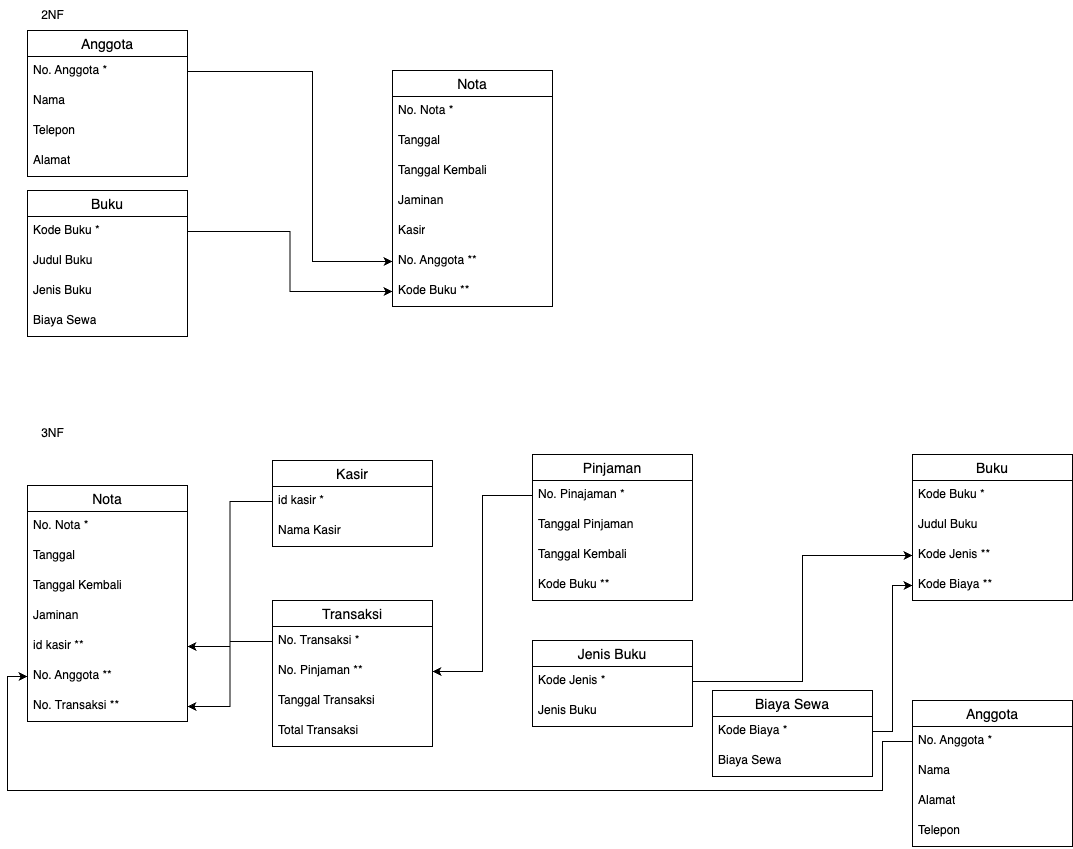

The diagram above was exported from draw.io. Its source (the exported page's mxGraphModel, read from the mxfile embedded in the PNG):
<mxGraphModel dx="1122" dy="855" grid="1" gridSize="10" guides="1" tooltips="1" connect="1" arrows="1" fold="1" page="1" pageScale="1" pageWidth="827" pageHeight="1169" math="0" shadow="0">
  <root>
    <mxCell id="0" />
    <mxCell id="1" parent="0" />
    <mxCell id="lDQAwLYmfChzzdgAMrql-1" value="Anggota" style="swimlane;fontStyle=0;childLayout=stackLayout;horizontal=1;startSize=26;horizontalStack=0;resizeParent=1;resizeParentMax=0;resizeLast=0;collapsible=1;marginBottom=0;align=center;fontSize=14;" vertex="1" parent="1">
      <mxGeometry x="75" y="130" width="160" height="146" as="geometry" />
    </mxCell>
    <mxCell id="lDQAwLYmfChzzdgAMrql-2" value="No. Anggota *" style="text;strokeColor=none;fillColor=none;spacingLeft=4;spacingRight=4;overflow=hidden;rotatable=0;points=[[0,0.5],[1,0.5]];portConstraint=eastwest;fontSize=12;whiteSpace=wrap;html=1;" vertex="1" parent="lDQAwLYmfChzzdgAMrql-1">
      <mxGeometry y="26" width="160" height="30" as="geometry" />
    </mxCell>
    <mxCell id="lDQAwLYmfChzzdgAMrql-3" value="Nama" style="text;strokeColor=none;fillColor=none;spacingLeft=4;spacingRight=4;overflow=hidden;rotatable=0;points=[[0,0.5],[1,0.5]];portConstraint=eastwest;fontSize=12;whiteSpace=wrap;html=1;" vertex="1" parent="lDQAwLYmfChzzdgAMrql-1">
      <mxGeometry y="56" width="160" height="30" as="geometry" />
    </mxCell>
    <mxCell id="lDQAwLYmfChzzdgAMrql-4" value="Telepon" style="text;strokeColor=none;fillColor=none;spacingLeft=4;spacingRight=4;overflow=hidden;rotatable=0;points=[[0,0.5],[1,0.5]];portConstraint=eastwest;fontSize=12;whiteSpace=wrap;html=1;" vertex="1" parent="lDQAwLYmfChzzdgAMrql-1">
      <mxGeometry y="86" width="160" height="30" as="geometry" />
    </mxCell>
    <mxCell id="lDQAwLYmfChzzdgAMrql-10" value="Alamat" style="text;strokeColor=none;fillColor=none;spacingLeft=4;spacingRight=4;overflow=hidden;rotatable=0;points=[[0,0.5],[1,0.5]];portConstraint=eastwest;fontSize=12;whiteSpace=wrap;html=1;" vertex="1" parent="lDQAwLYmfChzzdgAMrql-1">
      <mxGeometry y="116" width="160" height="30" as="geometry" />
    </mxCell>
    <mxCell id="lDQAwLYmfChzzdgAMrql-11" value="2NF" style="text;html=1;align=center;verticalAlign=middle;resizable=0;points=[];autosize=1;strokeColor=none;fillColor=none;" vertex="1" parent="1">
      <mxGeometry x="75" y="100" width="50" height="30" as="geometry" />
    </mxCell>
    <mxCell id="lDQAwLYmfChzzdgAMrql-12" value="Buku" style="swimlane;fontStyle=0;childLayout=stackLayout;horizontal=1;startSize=26;horizontalStack=0;resizeParent=1;resizeParentMax=0;resizeLast=0;collapsible=1;marginBottom=0;align=center;fontSize=14;" vertex="1" parent="1">
      <mxGeometry x="75" y="290" width="160" height="146" as="geometry" />
    </mxCell>
    <mxCell id="lDQAwLYmfChzzdgAMrql-13" value="Kode Buku *" style="text;strokeColor=none;fillColor=none;spacingLeft=4;spacingRight=4;overflow=hidden;rotatable=0;points=[[0,0.5],[1,0.5]];portConstraint=eastwest;fontSize=12;whiteSpace=wrap;html=1;" vertex="1" parent="lDQAwLYmfChzzdgAMrql-12">
      <mxGeometry y="26" width="160" height="30" as="geometry" />
    </mxCell>
    <mxCell id="lDQAwLYmfChzzdgAMrql-14" value="Judul Buku" style="text;strokeColor=none;fillColor=none;spacingLeft=4;spacingRight=4;overflow=hidden;rotatable=0;points=[[0,0.5],[1,0.5]];portConstraint=eastwest;fontSize=12;whiteSpace=wrap;html=1;" vertex="1" parent="lDQAwLYmfChzzdgAMrql-12">
      <mxGeometry y="56" width="160" height="30" as="geometry" />
    </mxCell>
    <mxCell id="lDQAwLYmfChzzdgAMrql-15" value="Jenis Buku" style="text;strokeColor=none;fillColor=none;spacingLeft=4;spacingRight=4;overflow=hidden;rotatable=0;points=[[0,0.5],[1,0.5]];portConstraint=eastwest;fontSize=12;whiteSpace=wrap;html=1;" vertex="1" parent="lDQAwLYmfChzzdgAMrql-12">
      <mxGeometry y="86" width="160" height="30" as="geometry" />
    </mxCell>
    <mxCell id="lDQAwLYmfChzzdgAMrql-16" value="Biaya Sewa" style="text;strokeColor=none;fillColor=none;spacingLeft=4;spacingRight=4;overflow=hidden;rotatable=0;points=[[0,0.5],[1,0.5]];portConstraint=eastwest;fontSize=12;whiteSpace=wrap;html=1;" vertex="1" parent="lDQAwLYmfChzzdgAMrql-12">
      <mxGeometry y="116" width="160" height="30" as="geometry" />
    </mxCell>
    <mxCell id="lDQAwLYmfChzzdgAMrql-17" value="Nota" style="swimlane;fontStyle=0;childLayout=stackLayout;horizontal=1;startSize=26;horizontalStack=0;resizeParent=1;resizeParentMax=0;resizeLast=0;collapsible=1;marginBottom=0;align=center;fontSize=14;" vertex="1" parent="1">
      <mxGeometry x="440" y="170" width="160" height="236" as="geometry" />
    </mxCell>
    <mxCell id="lDQAwLYmfChzzdgAMrql-18" value="No. Nota *" style="text;strokeColor=none;fillColor=none;spacingLeft=4;spacingRight=4;overflow=hidden;rotatable=0;points=[[0,0.5],[1,0.5]];portConstraint=eastwest;fontSize=12;whiteSpace=wrap;html=1;" vertex="1" parent="lDQAwLYmfChzzdgAMrql-17">
      <mxGeometry y="26" width="160" height="30" as="geometry" />
    </mxCell>
    <mxCell id="lDQAwLYmfChzzdgAMrql-19" value="Tanggal" style="text;strokeColor=none;fillColor=none;spacingLeft=4;spacingRight=4;overflow=hidden;rotatable=0;points=[[0,0.5],[1,0.5]];portConstraint=eastwest;fontSize=12;whiteSpace=wrap;html=1;" vertex="1" parent="lDQAwLYmfChzzdgAMrql-17">
      <mxGeometry y="56" width="160" height="30" as="geometry" />
    </mxCell>
    <mxCell id="lDQAwLYmfChzzdgAMrql-20" value="Tanggal Kembali" style="text;strokeColor=none;fillColor=none;spacingLeft=4;spacingRight=4;overflow=hidden;rotatable=0;points=[[0,0.5],[1,0.5]];portConstraint=eastwest;fontSize=12;whiteSpace=wrap;html=1;" vertex="1" parent="lDQAwLYmfChzzdgAMrql-17">
      <mxGeometry y="86" width="160" height="30" as="geometry" />
    </mxCell>
    <mxCell id="lDQAwLYmfChzzdgAMrql-21" value="Jaminan" style="text;strokeColor=none;fillColor=none;spacingLeft=4;spacingRight=4;overflow=hidden;rotatable=0;points=[[0,0.5],[1,0.5]];portConstraint=eastwest;fontSize=12;whiteSpace=wrap;html=1;" vertex="1" parent="lDQAwLYmfChzzdgAMrql-17">
      <mxGeometry y="116" width="160" height="30" as="geometry" />
    </mxCell>
    <mxCell id="lDQAwLYmfChzzdgAMrql-27" value="Kasir" style="text;strokeColor=none;fillColor=none;spacingLeft=4;spacingRight=4;overflow=hidden;rotatable=0;points=[[0,0.5],[1,0.5]];portConstraint=eastwest;fontSize=12;whiteSpace=wrap;html=1;" vertex="1" parent="lDQAwLYmfChzzdgAMrql-17">
      <mxGeometry y="146" width="160" height="30" as="geometry" />
    </mxCell>
    <mxCell id="lDQAwLYmfChzzdgAMrql-23" value="No. Anggota **" style="text;strokeColor=none;fillColor=none;spacingLeft=4;spacingRight=4;overflow=hidden;rotatable=0;points=[[0,0.5],[1,0.5]];portConstraint=eastwest;fontSize=12;whiteSpace=wrap;html=1;" vertex="1" parent="lDQAwLYmfChzzdgAMrql-17">
      <mxGeometry y="176" width="160" height="30" as="geometry" />
    </mxCell>
    <mxCell id="lDQAwLYmfChzzdgAMrql-22" value="Kode Buku **" style="text;strokeColor=none;fillColor=none;spacingLeft=4;spacingRight=4;overflow=hidden;rotatable=0;points=[[0,0.5],[1,0.5]];portConstraint=eastwest;fontSize=12;whiteSpace=wrap;html=1;" vertex="1" parent="lDQAwLYmfChzzdgAMrql-17">
      <mxGeometry y="206" width="160" height="30" as="geometry" />
    </mxCell>
    <mxCell id="lDQAwLYmfChzzdgAMrql-25" style="edgeStyle=orthogonalEdgeStyle;rounded=0;orthogonalLoop=1;jettySize=auto;html=1;entryX=0;entryY=0.5;entryDx=0;entryDy=0;" edge="1" parent="1" source="lDQAwLYmfChzzdgAMrql-2" target="lDQAwLYmfChzzdgAMrql-23">
      <mxGeometry relative="1" as="geometry">
        <Array as="points">
          <mxPoint x="360" y="171" />
          <mxPoint x="360" y="361" />
        </Array>
      </mxGeometry>
    </mxCell>
    <mxCell id="lDQAwLYmfChzzdgAMrql-26" style="edgeStyle=orthogonalEdgeStyle;rounded=0;orthogonalLoop=1;jettySize=auto;html=1;entryX=0;entryY=0.5;entryDx=0;entryDy=0;" edge="1" parent="1" source="lDQAwLYmfChzzdgAMrql-13" target="lDQAwLYmfChzzdgAMrql-22">
      <mxGeometry relative="1" as="geometry" />
    </mxCell>
    <mxCell id="lDQAwLYmfChzzdgAMrql-28" value="3NF" style="text;html=1;align=center;verticalAlign=middle;resizable=0;points=[];autosize=1;strokeColor=none;fillColor=none;" vertex="1" parent="1">
      <mxGeometry x="75" y="518" width="50" height="30" as="geometry" />
    </mxCell>
    <mxCell id="lDQAwLYmfChzzdgAMrql-29" value="Nota" style="swimlane;fontStyle=0;childLayout=stackLayout;horizontal=1;startSize=26;horizontalStack=0;resizeParent=1;resizeParentMax=0;resizeLast=0;collapsible=1;marginBottom=0;align=center;fontSize=14;" vertex="1" parent="1">
      <mxGeometry x="75" y="585" width="160" height="236" as="geometry" />
    </mxCell>
    <mxCell id="lDQAwLYmfChzzdgAMrql-30" value="No. Nota *" style="text;strokeColor=none;fillColor=none;spacingLeft=4;spacingRight=4;overflow=hidden;rotatable=0;points=[[0,0.5],[1,0.5]];portConstraint=eastwest;fontSize=12;whiteSpace=wrap;html=1;" vertex="1" parent="lDQAwLYmfChzzdgAMrql-29">
      <mxGeometry y="26" width="160" height="30" as="geometry" />
    </mxCell>
    <mxCell id="lDQAwLYmfChzzdgAMrql-31" value="Tanggal" style="text;strokeColor=none;fillColor=none;spacingLeft=4;spacingRight=4;overflow=hidden;rotatable=0;points=[[0,0.5],[1,0.5]];portConstraint=eastwest;fontSize=12;whiteSpace=wrap;html=1;" vertex="1" parent="lDQAwLYmfChzzdgAMrql-29">
      <mxGeometry y="56" width="160" height="30" as="geometry" />
    </mxCell>
    <mxCell id="lDQAwLYmfChzzdgAMrql-32" value="Tanggal Kembali" style="text;strokeColor=none;fillColor=none;spacingLeft=4;spacingRight=4;overflow=hidden;rotatable=0;points=[[0,0.5],[1,0.5]];portConstraint=eastwest;fontSize=12;whiteSpace=wrap;html=1;" vertex="1" parent="lDQAwLYmfChzzdgAMrql-29">
      <mxGeometry y="86" width="160" height="30" as="geometry" />
    </mxCell>
    <mxCell id="lDQAwLYmfChzzdgAMrql-33" value="Jaminan" style="text;strokeColor=none;fillColor=none;spacingLeft=4;spacingRight=4;overflow=hidden;rotatable=0;points=[[0,0.5],[1,0.5]];portConstraint=eastwest;fontSize=12;whiteSpace=wrap;html=1;" vertex="1" parent="lDQAwLYmfChzzdgAMrql-29">
      <mxGeometry y="116" width="160" height="30" as="geometry" />
    </mxCell>
    <mxCell id="lDQAwLYmfChzzdgAMrql-34" value="id kasir **" style="text;strokeColor=none;fillColor=none;spacingLeft=4;spacingRight=4;overflow=hidden;rotatable=0;points=[[0,0.5],[1,0.5]];portConstraint=eastwest;fontSize=12;whiteSpace=wrap;html=1;" vertex="1" parent="lDQAwLYmfChzzdgAMrql-29">
      <mxGeometry y="146" width="160" height="30" as="geometry" />
    </mxCell>
    <mxCell id="lDQAwLYmfChzzdgAMrql-35" value="No. Anggota **" style="text;strokeColor=none;fillColor=none;spacingLeft=4;spacingRight=4;overflow=hidden;rotatable=0;points=[[0,0.5],[1,0.5]];portConstraint=eastwest;fontSize=12;whiteSpace=wrap;html=1;" vertex="1" parent="lDQAwLYmfChzzdgAMrql-29">
      <mxGeometry y="176" width="160" height="30" as="geometry" />
    </mxCell>
    <mxCell id="lDQAwLYmfChzzdgAMrql-36" value="No. Transaksi **" style="text;strokeColor=none;fillColor=none;spacingLeft=4;spacingRight=4;overflow=hidden;rotatable=0;points=[[0,0.5],[1,0.5]];portConstraint=eastwest;fontSize=12;whiteSpace=wrap;html=1;" vertex="1" parent="lDQAwLYmfChzzdgAMrql-29">
      <mxGeometry y="206" width="160" height="30" as="geometry" />
    </mxCell>
    <mxCell id="lDQAwLYmfChzzdgAMrql-37" value="Kasir" style="swimlane;fontStyle=0;childLayout=stackLayout;horizontal=1;startSize=26;horizontalStack=0;resizeParent=1;resizeParentMax=0;resizeLast=0;collapsible=1;marginBottom=0;align=center;fontSize=14;" vertex="1" parent="1">
      <mxGeometry x="320" y="560" width="160" height="86" as="geometry" />
    </mxCell>
    <mxCell id="lDQAwLYmfChzzdgAMrql-38" value="id kasir *" style="text;strokeColor=none;fillColor=none;spacingLeft=4;spacingRight=4;overflow=hidden;rotatable=0;points=[[0,0.5],[1,0.5]];portConstraint=eastwest;fontSize=12;whiteSpace=wrap;html=1;" vertex="1" parent="lDQAwLYmfChzzdgAMrql-37">
      <mxGeometry y="26" width="160" height="30" as="geometry" />
    </mxCell>
    <mxCell id="lDQAwLYmfChzzdgAMrql-39" value="Nama Kasir" style="text;strokeColor=none;fillColor=none;spacingLeft=4;spacingRight=4;overflow=hidden;rotatable=0;points=[[0,0.5],[1,0.5]];portConstraint=eastwest;fontSize=12;whiteSpace=wrap;html=1;" vertex="1" parent="lDQAwLYmfChzzdgAMrql-37">
      <mxGeometry y="56" width="160" height="30" as="geometry" />
    </mxCell>
    <mxCell id="lDQAwLYmfChzzdgAMrql-42" style="edgeStyle=orthogonalEdgeStyle;rounded=0;orthogonalLoop=1;jettySize=auto;html=1;entryX=1;entryY=0.5;entryDx=0;entryDy=0;" edge="1" parent="1" source="lDQAwLYmfChzzdgAMrql-38" target="lDQAwLYmfChzzdgAMrql-34">
      <mxGeometry relative="1" as="geometry" />
    </mxCell>
    <mxCell id="lDQAwLYmfChzzdgAMrql-43" value="Transaksi" style="swimlane;fontStyle=0;childLayout=stackLayout;horizontal=1;startSize=26;horizontalStack=0;resizeParent=1;resizeParentMax=0;resizeLast=0;collapsible=1;marginBottom=0;align=center;fontSize=14;" vertex="1" parent="1">
      <mxGeometry x="320" y="700" width="160" height="146" as="geometry" />
    </mxCell>
    <mxCell id="lDQAwLYmfChzzdgAMrql-44" value="No. Transaksi *" style="text;strokeColor=none;fillColor=none;spacingLeft=4;spacingRight=4;overflow=hidden;rotatable=0;points=[[0,0.5],[1,0.5]];portConstraint=eastwest;fontSize=12;whiteSpace=wrap;html=1;" vertex="1" parent="lDQAwLYmfChzzdgAMrql-43">
      <mxGeometry y="26" width="160" height="30" as="geometry" />
    </mxCell>
    <mxCell id="lDQAwLYmfChzzdgAMrql-45" value="No. Pinjaman **" style="text;strokeColor=none;fillColor=none;spacingLeft=4;spacingRight=4;overflow=hidden;rotatable=0;points=[[0,0.5],[1,0.5]];portConstraint=eastwest;fontSize=12;whiteSpace=wrap;html=1;" vertex="1" parent="lDQAwLYmfChzzdgAMrql-43">
      <mxGeometry y="56" width="160" height="30" as="geometry" />
    </mxCell>
    <mxCell id="lDQAwLYmfChzzdgAMrql-47" value="Tanggal Transaksi" style="text;strokeColor=none;fillColor=none;spacingLeft=4;spacingRight=4;overflow=hidden;rotatable=0;points=[[0,0.5],[1,0.5]];portConstraint=eastwest;fontSize=12;whiteSpace=wrap;html=1;" vertex="1" parent="lDQAwLYmfChzzdgAMrql-43">
      <mxGeometry y="86" width="160" height="30" as="geometry" />
    </mxCell>
    <mxCell id="lDQAwLYmfChzzdgAMrql-46" value="Total Transaksi" style="text;strokeColor=none;fillColor=none;spacingLeft=4;spacingRight=4;overflow=hidden;rotatable=0;points=[[0,0.5],[1,0.5]];portConstraint=eastwest;fontSize=12;whiteSpace=wrap;html=1;" vertex="1" parent="lDQAwLYmfChzzdgAMrql-43">
      <mxGeometry y="116" width="160" height="30" as="geometry" />
    </mxCell>
    <mxCell id="lDQAwLYmfChzzdgAMrql-48" style="edgeStyle=orthogonalEdgeStyle;rounded=0;orthogonalLoop=1;jettySize=auto;html=1;exitX=0;exitY=0.5;exitDx=0;exitDy=0;entryX=1;entryY=0.5;entryDx=0;entryDy=0;" edge="1" parent="1" source="lDQAwLYmfChzzdgAMrql-44" target="lDQAwLYmfChzzdgAMrql-36">
      <mxGeometry relative="1" as="geometry" />
    </mxCell>
    <mxCell id="lDQAwLYmfChzzdgAMrql-49" value="Pinjaman" style="swimlane;fontStyle=0;childLayout=stackLayout;horizontal=1;startSize=26;horizontalStack=0;resizeParent=1;resizeParentMax=0;resizeLast=0;collapsible=1;marginBottom=0;align=center;fontSize=14;" vertex="1" parent="1">
      <mxGeometry x="580" y="554" width="160" height="146" as="geometry" />
    </mxCell>
    <mxCell id="lDQAwLYmfChzzdgAMrql-50" value="No. Pinajaman *" style="text;strokeColor=none;fillColor=none;spacingLeft=4;spacingRight=4;overflow=hidden;rotatable=0;points=[[0,0.5],[1,0.5]];portConstraint=eastwest;fontSize=12;whiteSpace=wrap;html=1;" vertex="1" parent="lDQAwLYmfChzzdgAMrql-49">
      <mxGeometry y="26" width="160" height="30" as="geometry" />
    </mxCell>
    <mxCell id="lDQAwLYmfChzzdgAMrql-51" value="Tanggal Pinjaman" style="text;strokeColor=none;fillColor=none;spacingLeft=4;spacingRight=4;overflow=hidden;rotatable=0;points=[[0,0.5],[1,0.5]];portConstraint=eastwest;fontSize=12;whiteSpace=wrap;html=1;" vertex="1" parent="lDQAwLYmfChzzdgAMrql-49">
      <mxGeometry y="56" width="160" height="30" as="geometry" />
    </mxCell>
    <mxCell id="lDQAwLYmfChzzdgAMrql-52" value="Tanggal Kembali" style="text;strokeColor=none;fillColor=none;spacingLeft=4;spacingRight=4;overflow=hidden;rotatable=0;points=[[0,0.5],[1,0.5]];portConstraint=eastwest;fontSize=12;whiteSpace=wrap;html=1;" vertex="1" parent="lDQAwLYmfChzzdgAMrql-49">
      <mxGeometry y="86" width="160" height="30" as="geometry" />
    </mxCell>
    <mxCell id="lDQAwLYmfChzzdgAMrql-53" value="Kode Buku **" style="text;strokeColor=none;fillColor=none;spacingLeft=4;spacingRight=4;overflow=hidden;rotatable=0;points=[[0,0.5],[1,0.5]];portConstraint=eastwest;fontSize=12;whiteSpace=wrap;html=1;" vertex="1" parent="lDQAwLYmfChzzdgAMrql-49">
      <mxGeometry y="116" width="160" height="30" as="geometry" />
    </mxCell>
    <mxCell id="lDQAwLYmfChzzdgAMrql-54" style="edgeStyle=orthogonalEdgeStyle;rounded=0;orthogonalLoop=1;jettySize=auto;html=1;entryX=1;entryY=0.5;entryDx=0;entryDy=0;" edge="1" parent="1" source="lDQAwLYmfChzzdgAMrql-50" target="lDQAwLYmfChzzdgAMrql-45">
      <mxGeometry relative="1" as="geometry" />
    </mxCell>
    <mxCell id="lDQAwLYmfChzzdgAMrql-55" value="Jenis Buku" style="swimlane;fontStyle=0;childLayout=stackLayout;horizontal=1;startSize=26;horizontalStack=0;resizeParent=1;resizeParentMax=0;resizeLast=0;collapsible=1;marginBottom=0;align=center;fontSize=14;" vertex="1" parent="1">
      <mxGeometry x="580" y="740" width="160" height="86" as="geometry" />
    </mxCell>
    <mxCell id="lDQAwLYmfChzzdgAMrql-56" value="Kode Jenis *" style="text;strokeColor=none;fillColor=none;spacingLeft=4;spacingRight=4;overflow=hidden;rotatable=0;points=[[0,0.5],[1,0.5]];portConstraint=eastwest;fontSize=12;whiteSpace=wrap;html=1;" vertex="1" parent="lDQAwLYmfChzzdgAMrql-55">
      <mxGeometry y="26" width="160" height="30" as="geometry" />
    </mxCell>
    <mxCell id="lDQAwLYmfChzzdgAMrql-57" value="Jenis Buku" style="text;strokeColor=none;fillColor=none;spacingLeft=4;spacingRight=4;overflow=hidden;rotatable=0;points=[[0,0.5],[1,0.5]];portConstraint=eastwest;fontSize=12;whiteSpace=wrap;html=1;" vertex="1" parent="lDQAwLYmfChzzdgAMrql-55">
      <mxGeometry y="56" width="160" height="30" as="geometry" />
    </mxCell>
    <mxCell id="lDQAwLYmfChzzdgAMrql-60" value="Biaya Sewa" style="swimlane;fontStyle=0;childLayout=stackLayout;horizontal=1;startSize=26;horizontalStack=0;resizeParent=1;resizeParentMax=0;resizeLast=0;collapsible=1;marginBottom=0;align=center;fontSize=14;" vertex="1" parent="1">
      <mxGeometry x="760" y="790" width="160" height="86" as="geometry" />
    </mxCell>
    <mxCell id="lDQAwLYmfChzzdgAMrql-61" value="Kode Biaya *" style="text;strokeColor=none;fillColor=none;spacingLeft=4;spacingRight=4;overflow=hidden;rotatable=0;points=[[0,0.5],[1,0.5]];portConstraint=eastwest;fontSize=12;whiteSpace=wrap;html=1;" vertex="1" parent="lDQAwLYmfChzzdgAMrql-60">
      <mxGeometry y="26" width="160" height="30" as="geometry" />
    </mxCell>
    <mxCell id="lDQAwLYmfChzzdgAMrql-62" value="Biaya Sewa" style="text;strokeColor=none;fillColor=none;spacingLeft=4;spacingRight=4;overflow=hidden;rotatable=0;points=[[0,0.5],[1,0.5]];portConstraint=eastwest;fontSize=12;whiteSpace=wrap;html=1;" vertex="1" parent="lDQAwLYmfChzzdgAMrql-60">
      <mxGeometry y="56" width="160" height="30" as="geometry" />
    </mxCell>
    <mxCell id="lDQAwLYmfChzzdgAMrql-63" value="Buku" style="swimlane;fontStyle=0;childLayout=stackLayout;horizontal=1;startSize=26;horizontalStack=0;resizeParent=1;resizeParentMax=0;resizeLast=0;collapsible=1;marginBottom=0;align=center;fontSize=14;" vertex="1" parent="1">
      <mxGeometry x="960" y="554" width="160" height="146" as="geometry" />
    </mxCell>
    <mxCell id="lDQAwLYmfChzzdgAMrql-64" value="Kode Buku *" style="text;strokeColor=none;fillColor=none;spacingLeft=4;spacingRight=4;overflow=hidden;rotatable=0;points=[[0,0.5],[1,0.5]];portConstraint=eastwest;fontSize=12;whiteSpace=wrap;html=1;" vertex="1" parent="lDQAwLYmfChzzdgAMrql-63">
      <mxGeometry y="26" width="160" height="30" as="geometry" />
    </mxCell>
    <mxCell id="lDQAwLYmfChzzdgAMrql-65" value="Judul Buku" style="text;strokeColor=none;fillColor=none;spacingLeft=4;spacingRight=4;overflow=hidden;rotatable=0;points=[[0,0.5],[1,0.5]];portConstraint=eastwest;fontSize=12;whiteSpace=wrap;html=1;" vertex="1" parent="lDQAwLYmfChzzdgAMrql-63">
      <mxGeometry y="56" width="160" height="30" as="geometry" />
    </mxCell>
    <mxCell id="lDQAwLYmfChzzdgAMrql-66" value="Kode Jenis **" style="text;strokeColor=none;fillColor=none;spacingLeft=4;spacingRight=4;overflow=hidden;rotatable=0;points=[[0,0.5],[1,0.5]];portConstraint=eastwest;fontSize=12;whiteSpace=wrap;html=1;" vertex="1" parent="lDQAwLYmfChzzdgAMrql-63">
      <mxGeometry y="86" width="160" height="30" as="geometry" />
    </mxCell>
    <mxCell id="lDQAwLYmfChzzdgAMrql-67" value="Kode Biaya **" style="text;strokeColor=none;fillColor=none;spacingLeft=4;spacingRight=4;overflow=hidden;rotatable=0;points=[[0,0.5],[1,0.5]];portConstraint=eastwest;fontSize=12;whiteSpace=wrap;html=1;" vertex="1" parent="lDQAwLYmfChzzdgAMrql-63">
      <mxGeometry y="116" width="160" height="30" as="geometry" />
    </mxCell>
    <mxCell id="lDQAwLYmfChzzdgAMrql-69" style="edgeStyle=orthogonalEdgeStyle;rounded=0;orthogonalLoop=1;jettySize=auto;html=1;entryX=0;entryY=0.5;entryDx=0;entryDy=0;" edge="1" parent="1" source="lDQAwLYmfChzzdgAMrql-56" target="lDQAwLYmfChzzdgAMrql-66">
      <mxGeometry relative="1" as="geometry" />
    </mxCell>
    <mxCell id="lDQAwLYmfChzzdgAMrql-70" style="edgeStyle=orthogonalEdgeStyle;rounded=0;orthogonalLoop=1;jettySize=auto;html=1;entryX=0;entryY=0.5;entryDx=0;entryDy=0;" edge="1" parent="1" source="lDQAwLYmfChzzdgAMrql-61" target="lDQAwLYmfChzzdgAMrql-67">
      <mxGeometry relative="1" as="geometry" />
    </mxCell>
    <mxCell id="lDQAwLYmfChzzdgAMrql-71" value="Anggota" style="swimlane;fontStyle=0;childLayout=stackLayout;horizontal=1;startSize=26;horizontalStack=0;resizeParent=1;resizeParentMax=0;resizeLast=0;collapsible=1;marginBottom=0;align=center;fontSize=14;" vertex="1" parent="1">
      <mxGeometry x="960" y="800" width="160" height="146" as="geometry" />
    </mxCell>
    <mxCell id="lDQAwLYmfChzzdgAMrql-72" value="No. Anggota *" style="text;strokeColor=none;fillColor=none;spacingLeft=4;spacingRight=4;overflow=hidden;rotatable=0;points=[[0,0.5],[1,0.5]];portConstraint=eastwest;fontSize=12;whiteSpace=wrap;html=1;" vertex="1" parent="lDQAwLYmfChzzdgAMrql-71">
      <mxGeometry y="26" width="160" height="30" as="geometry" />
    </mxCell>
    <mxCell id="lDQAwLYmfChzzdgAMrql-73" value="Nama" style="text;strokeColor=none;fillColor=none;spacingLeft=4;spacingRight=4;overflow=hidden;rotatable=0;points=[[0,0.5],[1,0.5]];portConstraint=eastwest;fontSize=12;whiteSpace=wrap;html=1;" vertex="1" parent="lDQAwLYmfChzzdgAMrql-71">
      <mxGeometry y="56" width="160" height="30" as="geometry" />
    </mxCell>
    <mxCell id="lDQAwLYmfChzzdgAMrql-74" value="Alamat" style="text;strokeColor=none;fillColor=none;spacingLeft=4;spacingRight=4;overflow=hidden;rotatable=0;points=[[0,0.5],[1,0.5]];portConstraint=eastwest;fontSize=12;whiteSpace=wrap;html=1;" vertex="1" parent="lDQAwLYmfChzzdgAMrql-71">
      <mxGeometry y="86" width="160" height="30" as="geometry" />
    </mxCell>
    <mxCell id="lDQAwLYmfChzzdgAMrql-75" value="Telepon" style="text;strokeColor=none;fillColor=none;spacingLeft=4;spacingRight=4;overflow=hidden;rotatable=0;points=[[0,0.5],[1,0.5]];portConstraint=eastwest;fontSize=12;whiteSpace=wrap;html=1;" vertex="1" parent="lDQAwLYmfChzzdgAMrql-71">
      <mxGeometry y="116" width="160" height="30" as="geometry" />
    </mxCell>
    <mxCell id="lDQAwLYmfChzzdgAMrql-76" style="edgeStyle=orthogonalEdgeStyle;rounded=0;orthogonalLoop=1;jettySize=auto;html=1;entryX=0;entryY=0.5;entryDx=0;entryDy=0;" edge="1" parent="1" source="lDQAwLYmfChzzdgAMrql-72" target="lDQAwLYmfChzzdgAMrql-35">
      <mxGeometry relative="1" as="geometry">
        <mxPoint x="340" y="940" as="targetPoint" />
        <Array as="points">
          <mxPoint x="930" y="841" />
          <mxPoint x="930" y="890" />
          <mxPoint x="55" y="890" />
          <mxPoint x="55" y="776" />
        </Array>
      </mxGeometry>
    </mxCell>
  </root>
</mxGraphModel>